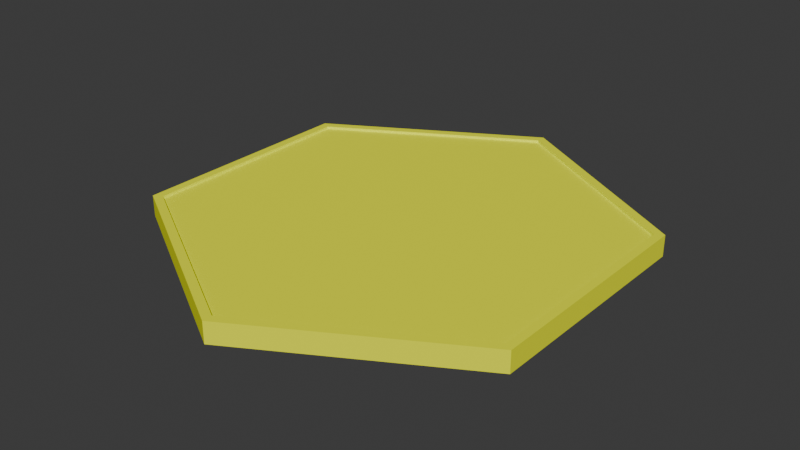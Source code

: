 # Source: board_piece_ranged_attack.blend  (saved by Blender 4.5.88; exported with 4.5.12 LTS)
import bpy
from mathutils import Matrix  # noqa: F401  (used for matrix-valued properties, if any)

bpy.ops.wm.read_factory_settings(use_empty=True)
scene = bpy.context.scene
scene.name = 'Scene'

# ---- collections
col_collection = bpy.data.collections.new('Collection'); scene.collection.children.link(col_collection)

# ---- materials (node trees are filled in below, after node groups)
mat_material_002 = bpy.data.materials.new('Material.002')
mat_material_002.alpha_threshold = 0.0
mat_material_002.roughness = 0.5
mat_material_002.line_color = (0.0, 0.0, 0.0, 1.0)

# ---- material node trees
mat_material_002.use_nodes = True; mat_material_002.node_tree.nodes.clear()
_N = mat_material_002.node_tree.nodes; _L = mat_material_002.node_tree.links
n0 = _N.new('ShaderNodeOutputMaterial'); n0.name = 'Material Output'; n0.location = (200, 100)
n1 = _N.new('ShaderNodeBsdfPrincipled'); n1.name = 'Principled BSDF'; n1.location = (-200, 100)
n1.inputs[0].default_value = (0.949, 1.0, 0.0, 1.0)
n1.inputs[2].default_value = 0.6944
n1.inputs[3].default_value = 1.45
_L.new(n1.outputs[0], n0.inputs[0])
n0.is_active_output = True

# ---- world
world_world = bpy.data.worlds.new('World'); scene.world = world_world
world_world.use_nodes = True; world_world.node_tree.nodes.clear()
_N = world_world.node_tree.nodes; _L = world_world.node_tree.links
n0 = _N.new('ShaderNodeOutputWorld'); n0.name = 'World Output'; n0.location = (200, 100)
n1 = _N.new('ShaderNodeBackground'); n1.name = 'Background'; n1.location = (-200, 100)
n1.inputs[0].default_value = (0.05088, 0.05088, 0.05088, 1.0)
_L.new(n1.outputs[0], n0.inputs[0])
n0.is_active_output = True
world_world.color = (0.05088, 0.05088, 0.05088)
world_world.sun_shadow_jitter_overblur = 0.0

# ---- meshes
me_cylinder_001 = bpy.data.meshes.new('Cylinder.001')
me_cylinder_001.from_pydata([(0.0, 1.0, -1.0), (0.0, 0.9578, 1.0), (0.866, 0.5, -1.0), (0.8295, 0.4789, 1.0), (0.866, -0.5, -1.0), (0.8295, -0.4789, 1.0), (0.0, -1.0, -1.0), (0.0, -0.9578, 1.0), (-0.866, -0.5, -1.0), (-0.8295, -0.4789, 1.0), (-0.866, 0.5, -1.0), (-0.8295, 0.4789, 1.0), (0.866, 0.5, 1.0), (0.0, 1.0, 1.0), (0.866, -0.5, 1.0), (0.0, -1.0, 1.0), (-0.866, -0.5, 1.0), (-0.866, 0.5, 1.0), (0.866, 0.5, 1.266), (0.0, 1.0, 1.266), (0.866, -0.5, 1.266), (0.0, -1.0, 1.266), (-0.866, -0.5, 1.266), (-0.866, 0.5, 1.266), (0.8295, 0.4789, 1.266), (0.0, 0.9578, 1.266), (0.8295, -0.4789, 1.266), (0.0, -0.9578, 1.266), (-0.8295, -0.4789, 1.266), (-0.8295, 0.4789, 1.266)], [], [(0, 13, 12, 2), (2, 12, 14, 4), (4, 14, 15, 6), (6, 15, 16, 8), (3, 1, 11, 9, 7, 5), (8, 16, 17, 10), (10, 17, 13, 0), (0, 2, 4, 6, 8, 10), (13, 17, 23, 19), (5, 7, 27, 26), (11, 1, 25, 29), (3, 5, 26, 24), (14, 12, 18, 20), (9, 11, 29, 28), (25, 24, 18, 19), (24, 26, 20, 18), (26, 27, 21, 20), (27, 28, 22, 21), (28, 29, 23, 22), (29, 25, 19, 23), (17, 16, 22, 23), (7, 9, 28, 27), (16, 15, 21, 22), (12, 13, 19, 18), (1, 3, 24, 25), (15, 14, 20, 21)])
_uv = me_cylinder_001.uv_layers.new(name='UVMap')
_uv.uv.foreach_set('vector', [1.0, 0.5, 1.0, 1.0, 0.8333, 1.0, 0.8333, 0.5, 0.8333, 0.5, 0.8333, 1.0, 0.6667, 1.0, 0.6667, 0.5, 0.6667, 0.5, 0.6667, 1.0, 0.5, 1.0, 0.5, 0.5, 0.5, 0.5, 0.5, 1.0, 0.3333, 1.0, 0.3333, 0.5, 0.4491, 0.3649, 0.25, 0.4799, 0.05093, 0.3649, 0.05093, 0.1351, 0.25, 0.02013, 0.4491, 0.1351, 0.3333, 0.5, 0.3333, 1.0, 0.1667, 1.0, 0.1667, 0.5, 0.1667, 0.5, 0.1667, 1.0, -8.941e-08, 1.0, -8.941e-08, 0.5, 0.75, 0.49, 0.9578, 0.37, 0.9578, 0.13, 0.75, 0.01, 0.5422, 0.13, 0.5422, 0.37, -8.941e-08, 1.0, 0.1667, 1.0, 0.1667, 1.0, -8.941e-08, 1.0, 0.4491, 0.1351, 0.25, 0.02013, 0.25, 0.02013, 0.4491, 0.1351, 0.05093, 0.3649, 0.25, 0.4799, 0.25, 0.4799, 0.05093, 0.3649, 0.4491, 0.3649, 0.4491, 0.1351, 0.4491, 0.1351, 0.4491, 0.3649, 0.6667, 1.0, 0.8333, 1.0, 0.8333, 1.0, 0.6667, 1.0, 0.05093, 0.1351, 0.05093, 0.3649, 0.05093, 0.3649, 0.05093, 0.1351, 0.25, 0.4799, 0.4491, 0.3649, 0.4578, 0.37, 0.25, 0.49, 0.4491, 0.3649, 0.4491, 0.1351, 0.4578, 0.13, 0.4578, 0.37, 0.4491, 0.1351, 0.25, 0.02013, 0.25, 0.01, 0.4578, 0.13, 0.25, 0.02013, 0.05093, 0.1351, 0.04215, 0.13, 0.25, 0.01, 0.05093, 0.1351, 0.05093, 0.3649, 0.04215, 0.37, 0.04215, 0.13, 0.05093, 0.3649, 0.25, 0.4799, 0.25, 0.49, 0.04215, 0.37, 0.1667, 1.0, 0.3333, 1.0, 0.3333, 1.0, 0.1667, 1.0, 0.25, 0.02013, 0.05093, 0.1351, 0.05093, 0.1351, 0.25, 0.02013, 0.3333, 1.0, 0.5, 1.0, 0.5, 1.0, 0.3333, 1.0, 0.8333, 1.0, 1.0, 1.0, 1.0, 1.0, 0.8333, 1.0, 0.25, 0.4799, 0.4491, 0.3649, 0.4491, 0.3649, 0.25, 0.4799, 0.5, 1.0, 0.6667, 1.0, 0.6667, 1.0, 0.5, 1.0])
me_cylinder_001.materials.append(mat_material_002)
me_cylinder_001.update()

# ---- objects
ob_cylinder_001 = bpy.data.objects.new('Cylinder.001', me_cylinder_001)

# ---- transforms, parenting, visibility, modifiers, constraints
ob_cylinder_001.location = (0.0, 0.0, 0.0)
ob_cylinder_001.scale = (2.076, 2.076, 0.08241)
_m = ob_cylinder_001.modifiers.new('Array', 'ARRAY')
_m.show_render = False
_m.relative_offset_displace = (0.6, -0.8, 0.0)
_m = ob_cylinder_001.modifiers.new('Array.001', 'ARRAY')
_m.show_render = False
_m.count = 3
_m.relative_offset_displace = (0.7, 0.0, 0.0)
_m = ob_cylinder_001.modifiers.new('Array.002', 'ARRAY')
_m.show_render = False
_m.relative_offset_displace = (2.98e-08, 0.9, 0.0)

# ---- collection membership
col_collection.objects.link(ob_cylinder_001)

# ---- scene / render settings (as saved in the file)
scene.frame_start = 1; scene.frame_end = 250; scene.frame_set(1)
scene.render.engine = 'BLENDER_EEVEE_NEXT'
bpy.context.view_layer.update()

# ---- added for rendering (the .blend has no active camera and no usable light): camera, sun
cam_auto = bpy.data.cameras.new('AutoCamera')
cam_auto.lens = 50.0
cam_auto.sensor_width = 36.0
cam_auto.clip_end = 1000.0
ob_auto_camera = bpy.data.objects.new('AutoCamera', cam_auto)
scene.collection.objects.link(ob_auto_camera)
ob_auto_camera.location = (5.08469, -6.10162, 4.07872)
ob_auto_camera.rotation_euler = (1.09748, -7.21219e-08, 0.694738)
scene.camera = ob_auto_camera
light_auto_sun = bpy.data.lights.new('AutoSun', 'SUN')
light_auto_sun.energy = 3.0
light_auto_sun.angle = 0.0523599
ob_auto_sun = bpy.data.objects.new('AutoSun', light_auto_sun)
scene.collection.objects.link(ob_auto_sun)
ob_auto_sun.rotation_euler = (0.872665, 0.174533, 0.523599)
bpy.context.view_layer.update()
